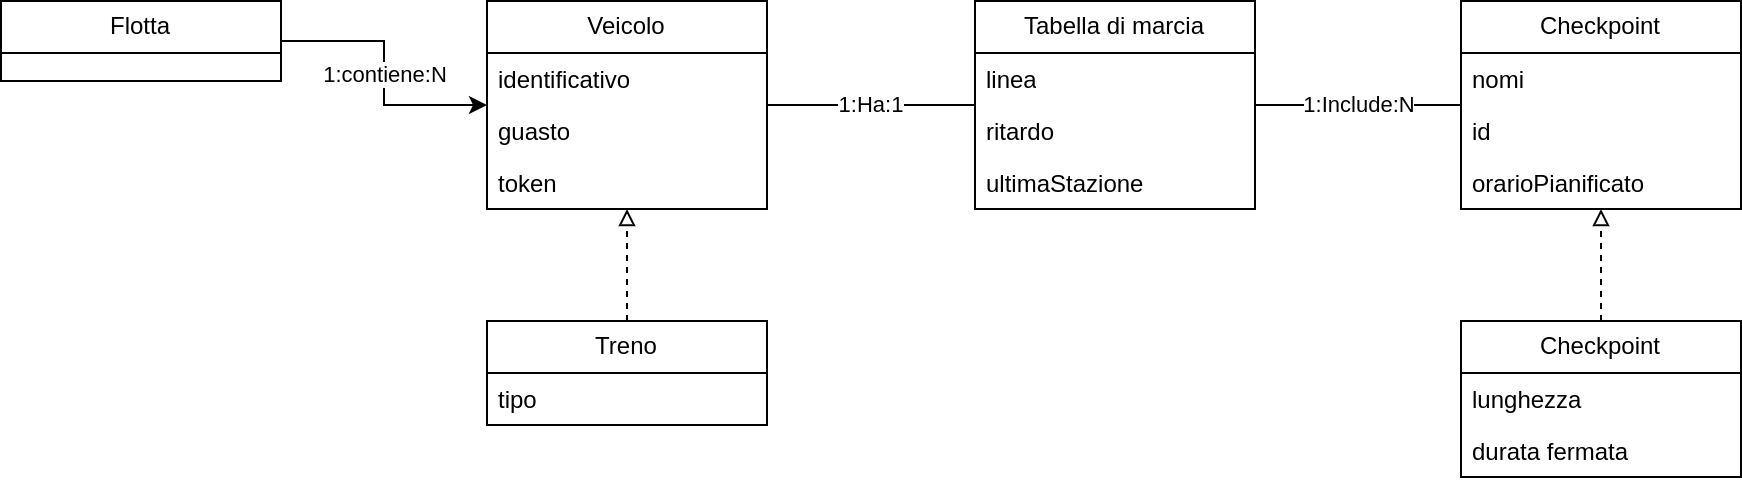

The diagram above was exported from draw.io. Its source (the exported page's mxGraphModel, read from the mxfile embedded in the PNG):
<mxGraphModel dx="2112" dy="794" grid="1" gridSize="10" guides="1" tooltips="1" connect="1" arrows="1" fold="1" page="1" pageScale="1" pageWidth="850" pageHeight="1100" math="0" shadow="0">
  <root>
    <mxCell id="0" />
    <mxCell id="1" parent="0" />
    <mxCell id="6DJtR61ZJi4szGYBhO79-1" value="1:Ha:1" style="edgeStyle=orthogonalEdgeStyle;rounded=0;orthogonalLoop=1;jettySize=auto;html=1;endArrow=none;startFill=0;" parent="1" source="1vxXq3R0wdVlpXZ1wpZu-1" target="1vxXq3R0wdVlpXZ1wpZu-5" edge="1">
      <mxGeometry relative="1" as="geometry" />
    </mxCell>
    <mxCell id="1vxXq3R0wdVlpXZ1wpZu-1" value="Veicolo" style="swimlane;fontStyle=0;childLayout=stackLayout;horizontal=1;startSize=26;fillColor=none;horizontalStack=0;resizeParent=1;resizeParentMax=0;resizeLast=0;collapsible=1;marginBottom=0;whiteSpace=wrap;html=1;" parent="1" vertex="1">
      <mxGeometry x="103" y="140" width="140" height="104" as="geometry" />
    </mxCell>
    <mxCell id="1vxXq3R0wdVlpXZ1wpZu-2" value="identificativo" style="text;strokeColor=none;fillColor=none;align=left;verticalAlign=top;spacingLeft=4;spacingRight=4;overflow=hidden;rotatable=0;points=[[0,0.5],[1,0.5]];portConstraint=eastwest;whiteSpace=wrap;html=1;" parent="1vxXq3R0wdVlpXZ1wpZu-1" vertex="1">
      <mxGeometry y="26" width="140" height="26" as="geometry" />
    </mxCell>
    <mxCell id="1vxXq3R0wdVlpXZ1wpZu-3" value="guasto" style="text;strokeColor=none;fillColor=none;align=left;verticalAlign=top;spacingLeft=4;spacingRight=4;overflow=hidden;rotatable=0;points=[[0,0.5],[1,0.5]];portConstraint=eastwest;whiteSpace=wrap;html=1;" parent="1vxXq3R0wdVlpXZ1wpZu-1" vertex="1">
      <mxGeometry y="52" width="140" height="26" as="geometry" />
    </mxCell>
    <mxCell id="pFvNSMh8NojYdtQvVpR3-2" value="token" style="text;strokeColor=none;fillColor=none;align=left;verticalAlign=top;spacingLeft=4;spacingRight=4;overflow=hidden;rotatable=0;points=[[0,0.5],[1,0.5]];portConstraint=eastwest;whiteSpace=wrap;html=1;" parent="1vxXq3R0wdVlpXZ1wpZu-1" vertex="1">
      <mxGeometry y="78" width="140" height="26" as="geometry" />
    </mxCell>
    <mxCell id="6DJtR61ZJi4szGYBhO79-13" value="1:Include:N" style="edgeStyle=orthogonalEdgeStyle;rounded=0;orthogonalLoop=1;jettySize=auto;html=1;endArrow=none;startFill=0;" parent="1" source="1vxXq3R0wdVlpXZ1wpZu-5" target="6DJtR61ZJi4szGYBhO79-4" edge="1">
      <mxGeometry relative="1" as="geometry" />
    </mxCell>
    <mxCell id="1vxXq3R0wdVlpXZ1wpZu-5" value="Tabella di marcia" style="swimlane;fontStyle=0;childLayout=stackLayout;horizontal=1;startSize=26;fillColor=none;horizontalStack=0;resizeParent=1;resizeParentMax=0;resizeLast=0;collapsible=1;marginBottom=0;whiteSpace=wrap;html=1;" parent="1" vertex="1">
      <mxGeometry x="347" y="140" width="140" height="104" as="geometry" />
    </mxCell>
    <mxCell id="1vxXq3R0wdVlpXZ1wpZu-6" value="linea" style="text;strokeColor=none;fillColor=none;align=left;verticalAlign=top;spacingLeft=4;spacingRight=4;overflow=hidden;rotatable=0;points=[[0,0.5],[1,0.5]];portConstraint=eastwest;whiteSpace=wrap;html=1;" parent="1vxXq3R0wdVlpXZ1wpZu-5" vertex="1">
      <mxGeometry y="26" width="140" height="26" as="geometry" />
    </mxCell>
    <mxCell id="1vxXq3R0wdVlpXZ1wpZu-7" value="ritardo" style="text;strokeColor=none;fillColor=none;align=left;verticalAlign=top;spacingLeft=4;spacingRight=4;overflow=hidden;rotatable=0;points=[[0,0.5],[1,0.5]];portConstraint=eastwest;whiteSpace=wrap;html=1;" parent="1vxXq3R0wdVlpXZ1wpZu-5" vertex="1">
      <mxGeometry y="52" width="140" height="26" as="geometry" />
    </mxCell>
    <mxCell id="1vxXq3R0wdVlpXZ1wpZu-8" value="ultimaStazione" style="text;strokeColor=none;fillColor=none;align=left;verticalAlign=top;spacingLeft=4;spacingRight=4;overflow=hidden;rotatable=0;points=[[0,0.5],[1,0.5]];portConstraint=eastwest;whiteSpace=wrap;html=1;" parent="1vxXq3R0wdVlpXZ1wpZu-5" vertex="1">
      <mxGeometry y="78" width="140" height="26" as="geometry" />
    </mxCell>
    <mxCell id="6DJtR61ZJi4szGYBhO79-4" value="Checkpoint" style="swimlane;fontStyle=0;childLayout=stackLayout;horizontal=1;startSize=26;fillColor=none;horizontalStack=0;resizeParent=1;resizeParentMax=0;resizeLast=0;collapsible=1;marginBottom=0;whiteSpace=wrap;html=1;" parent="1" vertex="1">
      <mxGeometry x="590" y="140" width="140" height="104" as="geometry" />
    </mxCell>
    <mxCell id="6DJtR61ZJi4szGYBhO79-5" value="nomi" style="text;strokeColor=none;fillColor=none;align=left;verticalAlign=top;spacingLeft=4;spacingRight=4;overflow=hidden;rotatable=0;points=[[0,0.5],[1,0.5]];portConstraint=eastwest;whiteSpace=wrap;html=1;" parent="6DJtR61ZJi4szGYBhO79-4" vertex="1">
      <mxGeometry y="26" width="140" height="26" as="geometry" />
    </mxCell>
    <mxCell id="6DJtR61ZJi4szGYBhO79-6" value="id" style="text;strokeColor=none;fillColor=none;align=left;verticalAlign=top;spacingLeft=4;spacingRight=4;overflow=hidden;rotatable=0;points=[[0,0.5],[1,0.5]];portConstraint=eastwest;whiteSpace=wrap;html=1;" parent="6DJtR61ZJi4szGYBhO79-4" vertex="1">
      <mxGeometry y="52" width="140" height="26" as="geometry" />
    </mxCell>
    <mxCell id="6DJtR61ZJi4szGYBhO79-7" value="orarioPianificato" style="text;strokeColor=none;fillColor=none;align=left;verticalAlign=top;spacingLeft=4;spacingRight=4;overflow=hidden;rotatable=0;points=[[0,0.5],[1,0.5]];portConstraint=eastwest;whiteSpace=wrap;html=1;" parent="6DJtR61ZJi4szGYBhO79-4" vertex="1">
      <mxGeometry y="78" width="140" height="26" as="geometry" />
    </mxCell>
    <mxCell id="GF3JcmUIqs8789pIiSQv-6" value="1:contiene:N" style="edgeStyle=orthogonalEdgeStyle;rounded=0;orthogonalLoop=1;jettySize=auto;html=1;" edge="1" parent="1" source="GF3JcmUIqs8789pIiSQv-1" target="1vxXq3R0wdVlpXZ1wpZu-1">
      <mxGeometry relative="1" as="geometry" />
    </mxCell>
    <mxCell id="GF3JcmUIqs8789pIiSQv-1" value="Flotta" style="swimlane;fontStyle=0;childLayout=stackLayout;horizontal=1;startSize=26;fillColor=none;horizontalStack=0;resizeParent=1;resizeParentMax=0;resizeLast=0;collapsible=1;marginBottom=0;whiteSpace=wrap;html=1;" vertex="1" parent="1">
      <mxGeometry x="-140" y="140" width="140" height="40" as="geometry" />
    </mxCell>
    <mxCell id="GF3JcmUIqs8789pIiSQv-11" style="edgeStyle=orthogonalEdgeStyle;rounded=0;orthogonalLoop=1;jettySize=auto;html=1;endArrow=block;endFill=0;dashed=1;" edge="1" parent="1" source="GF3JcmUIqs8789pIiSQv-7" target="6DJtR61ZJi4szGYBhO79-4">
      <mxGeometry relative="1" as="geometry" />
    </mxCell>
    <mxCell id="GF3JcmUIqs8789pIiSQv-7" value="Checkpoint" style="swimlane;fontStyle=0;childLayout=stackLayout;horizontal=1;startSize=26;fillColor=none;horizontalStack=0;resizeParent=1;resizeParentMax=0;resizeLast=0;collapsible=1;marginBottom=0;whiteSpace=wrap;html=1;" vertex="1" parent="1">
      <mxGeometry x="590" y="300" width="140" height="78" as="geometry" />
    </mxCell>
    <mxCell id="GF3JcmUIqs8789pIiSQv-8" value="lunghezza" style="text;strokeColor=none;fillColor=none;align=left;verticalAlign=top;spacingLeft=4;spacingRight=4;overflow=hidden;rotatable=0;points=[[0,0.5],[1,0.5]];portConstraint=eastwest;whiteSpace=wrap;html=1;" vertex="1" parent="GF3JcmUIqs8789pIiSQv-7">
      <mxGeometry y="26" width="140" height="26" as="geometry" />
    </mxCell>
    <mxCell id="GF3JcmUIqs8789pIiSQv-9" value="durata fermata" style="text;strokeColor=none;fillColor=none;align=left;verticalAlign=top;spacingLeft=4;spacingRight=4;overflow=hidden;rotatable=0;points=[[0,0.5],[1,0.5]];portConstraint=eastwest;whiteSpace=wrap;html=1;" vertex="1" parent="GF3JcmUIqs8789pIiSQv-7">
      <mxGeometry y="52" width="140" height="26" as="geometry" />
    </mxCell>
    <mxCell id="GF3JcmUIqs8789pIiSQv-12" style="edgeStyle=orthogonalEdgeStyle;rounded=0;orthogonalLoop=1;jettySize=auto;html=1;endArrow=block;endFill=0;dashed=1;" edge="1" parent="1" source="GF3JcmUIqs8789pIiSQv-13" target="1vxXq3R0wdVlpXZ1wpZu-1">
      <mxGeometry relative="1" as="geometry">
        <mxPoint x="173" y="244" as="targetPoint" />
      </mxGeometry>
    </mxCell>
    <mxCell id="GF3JcmUIqs8789pIiSQv-13" value="Treno" style="swimlane;fontStyle=0;childLayout=stackLayout;horizontal=1;startSize=26;fillColor=none;horizontalStack=0;resizeParent=1;resizeParentMax=0;resizeLast=0;collapsible=1;marginBottom=0;whiteSpace=wrap;html=1;" vertex="1" parent="1">
      <mxGeometry x="103" y="300" width="140" height="52" as="geometry" />
    </mxCell>
    <mxCell id="GF3JcmUIqs8789pIiSQv-14" value="tipo" style="text;strokeColor=none;fillColor=none;align=left;verticalAlign=top;spacingLeft=4;spacingRight=4;overflow=hidden;rotatable=0;points=[[0,0.5],[1,0.5]];portConstraint=eastwest;whiteSpace=wrap;html=1;" vertex="1" parent="GF3JcmUIqs8789pIiSQv-13">
      <mxGeometry y="26" width="140" height="26" as="geometry" />
    </mxCell>
  </root>
</mxGraphModel>